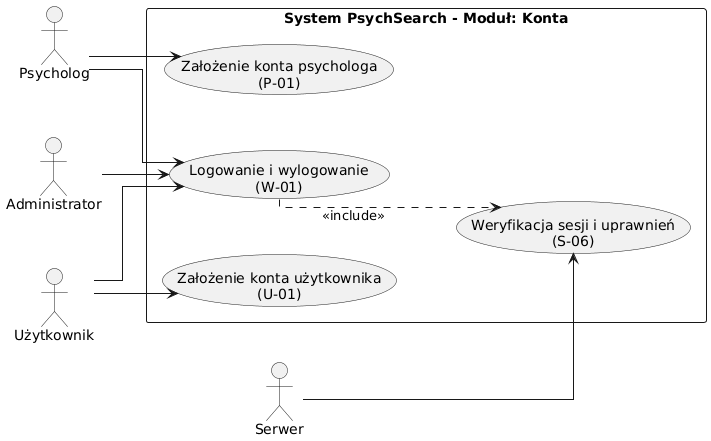

The diagram above was rendered by PlantUML. Its source (embedded in the PNG):
@startuml
left to right direction

skinparam packageStyle rectangle
skinparam linetype ortho
skinparam nodesep 55
skinparam ranksep 60

actor "Psycholog" as Psychologist
actor "Użytkownik" as User
actor "Administrator" as Admin
actor "Serwer" as Server

rectangle "System PsychSearch - Moduł: Konta" {

    usecase "Założenie konta psychologa\n(P-01)" as P01

    usecase "Logowanie i wylogowanie\n(W-01)" as W01

    usecase "Założenie konta użytkownika\n(U-01)" as U01

    usecase "Weryfikacja sesji i uprawnień\n(S-06)" as S06
}


Psychologist --> P01
Psychologist --> W01

User --> U01
User --> W01

Admin --> W01

Server --> S06

W01 ..> S06 : <<include>>
@enduml